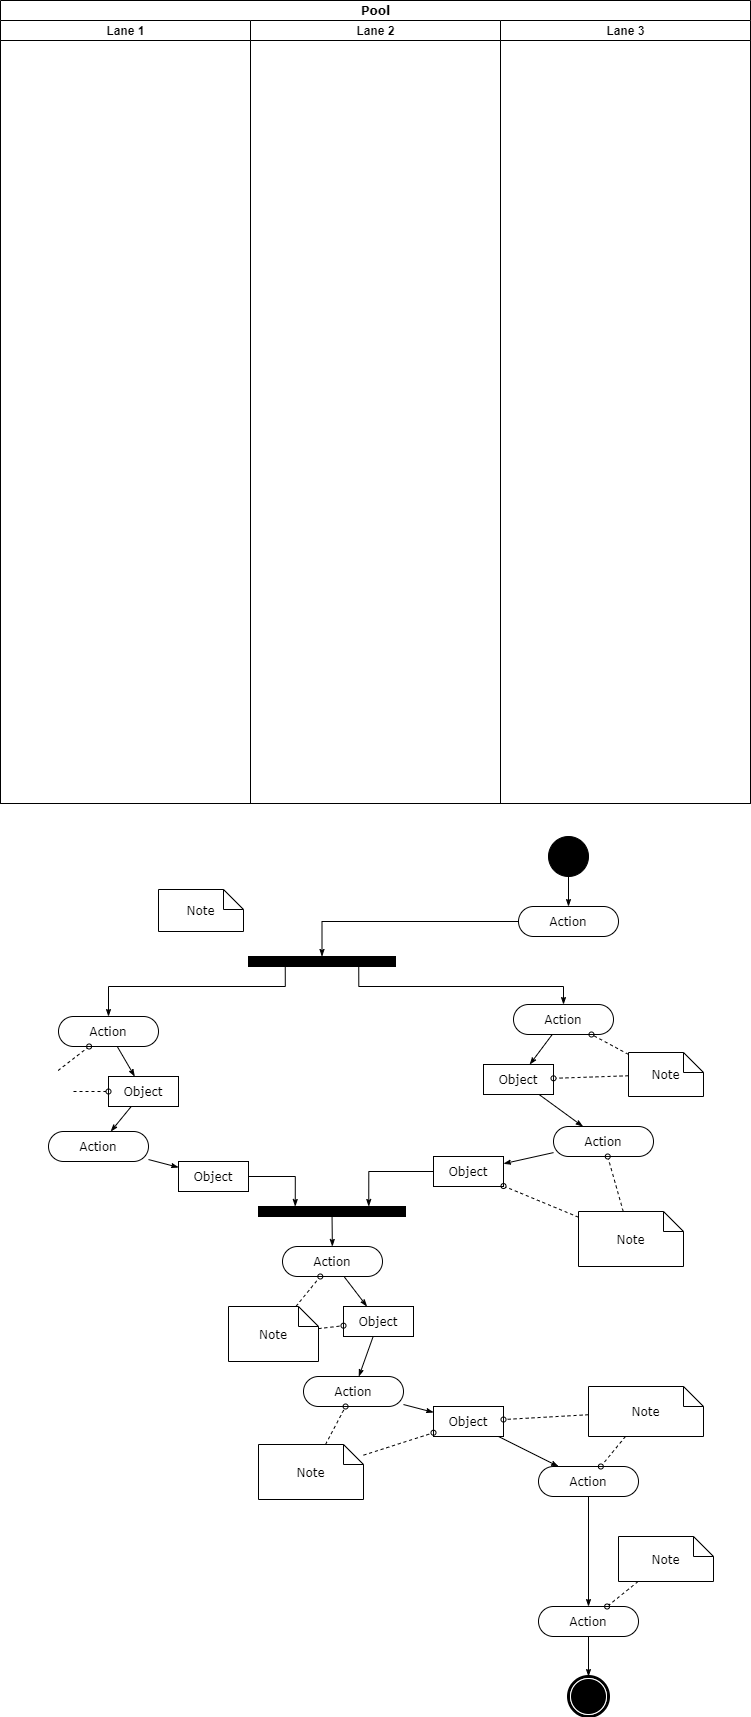

The diagram above was exported from draw.io. Its source (the exported page's mxGraphModel, read from the mxfile embedded in the PNG):
<mxGraphModel dx="1422" dy="794" grid="0" gridSize="10" guides="1" tooltips="1" connect="1" arrows="1" fold="1" page="1" pageScale="1" pageWidth="1169" pageHeight="827" background="none" math="0" shadow="0">
  <root>
    <mxCell id="0" />
    <mxCell id="1" parent="0" />
    <mxCell id="1c1d494c118603dd-1" value="Pool" style="swimlane;html=1;childLayout=stackLayout;startSize=20;rounded=0;shadow=0;comic=0;labelBackgroundColor=none;strokeWidth=1;fontFamily=Verdana;fontSize=12;align=center;" parent="1" vertex="1">
      <mxGeometry x="40" y="20" width="750" height="803" as="geometry" />
    </mxCell>
    <mxCell id="1c1d494c118603dd-2" value="Lane 1" style="swimlane;html=1;startSize=20;" parent="1c1d494c118603dd-1" vertex="1">
      <mxGeometry y="20" width="250" height="783" as="geometry" />
    </mxCell>
    <mxCell id="1c1d494c118603dd-3" value="Lane 2" style="swimlane;html=1;startSize=20;" parent="1c1d494c118603dd-1" vertex="1">
      <mxGeometry x="250" y="20" width="250" height="783" as="geometry">
        <mxRectangle x="250" y="20" width="30" height="970" as="alternateBounds" />
      </mxGeometry>
    </mxCell>
    <mxCell id="1c1d494c118603dd-4" value="Lane 3" style="swimlane;html=1;startSize=20;" parent="1c1d494c118603dd-1" vertex="1">
      <mxGeometry x="500" y="20" width="250" height="783" as="geometry" />
    </mxCell>
    <mxCell id="1c1d494c118603dd-34" style="edgeStyle=none;rounded=0;html=1;labelBackgroundColor=none;startArrow=none;startFill=0;startSize=5;endArrow=classicThin;endFill=1;endSize=5;jettySize=auto;orthogonalLoop=1;strokeWidth=1;fontFamily=Verdana;fontSize=12" parent="1" source="1c1d494c118603dd-6" target="1c1d494c118603dd-10" edge="1">
      <mxGeometry relative="1" as="geometry" />
    </mxCell>
    <mxCell id="1c1d494c118603dd-6" value="Action" style="rounded=1;whiteSpace=wrap;html=1;shadow=0;comic=0;labelBackgroundColor=none;strokeWidth=1;fontFamily=Verdana;fontSize=12;align=center;arcSize=50;" parent="1" vertex="1">
      <mxGeometry x="98" y="1036" width="100" height="30" as="geometry" />
    </mxCell>
    <mxCell id="1c1d494c118603dd-7" value="Action" style="rounded=1;whiteSpace=wrap;html=1;shadow=0;comic=0;labelBackgroundColor=none;strokeWidth=1;fontFamily=Verdana;fontSize=12;align=center;arcSize=50;" parent="1" vertex="1">
      <mxGeometry x="88" y="1151" width="100" height="30" as="geometry" />
    </mxCell>
    <mxCell id="1c1d494c118603dd-35" style="edgeStyle=none;rounded=0;html=1;labelBackgroundColor=none;startArrow=none;startFill=0;startSize=5;endArrow=classicThin;endFill=1;endSize=5;jettySize=auto;orthogonalLoop=1;strokeWidth=1;fontFamily=Verdana;fontSize=12" parent="1" source="1c1d494c118603dd-10" target="1c1d494c118603dd-7" edge="1">
      <mxGeometry relative="1" as="geometry" />
    </mxCell>
    <mxCell id="1c1d494c118603dd-10" value="Object" style="rounded=0;whiteSpace=wrap;html=1;shadow=0;comic=0;labelBackgroundColor=none;strokeWidth=1;fontFamily=Verdana;fontSize=12;align=center;arcSize=50;" parent="1" vertex="1">
      <mxGeometry x="148" y="1096" width="70" height="30" as="geometry" />
    </mxCell>
    <mxCell id="1c1d494c118603dd-46" style="edgeStyle=none;rounded=0;html=1;labelBackgroundColor=none;startArrow=none;startFill=0;startSize=5;endArrow=oval;endFill=0;endSize=5;jettySize=auto;orthogonalLoop=1;strokeWidth=1;fontFamily=Verdana;fontSize=12;dashed=1;" parent="1" target="1c1d494c118603dd-6" edge="1">
      <mxGeometry relative="1" as="geometry">
        <mxPoint x="97.625" y="1090" as="sourcePoint" />
      </mxGeometry>
    </mxCell>
    <mxCell id="1c1d494c118603dd-47" style="edgeStyle=none;rounded=0;html=1;dashed=1;labelBackgroundColor=none;startArrow=none;startFill=0;startSize=5;endArrow=oval;endFill=0;endSize=5;jettySize=auto;orthogonalLoop=1;strokeWidth=1;fontFamily=Verdana;fontSize=12" parent="1" target="1c1d494c118603dd-10" edge="1">
      <mxGeometry relative="1" as="geometry">
        <mxPoint x="113" y="1111" as="sourcePoint" />
      </mxGeometry>
    </mxCell>
    <mxCell id="60571a20871a0731-3" value="" style="whiteSpace=wrap;html=1;rounded=0;shadow=0;comic=0;labelBackgroundColor=none;strokeWidth=1;fillColor=#000000;fontFamily=Verdana;fontSize=12;align=center;rotation=0;" parent="1" vertex="1">
      <mxGeometry x="288" y="976" width="147" height="10" as="geometry" />
    </mxCell>
    <mxCell id="1c1d494c118603dd-40" style="edgeStyle=none;rounded=0;html=1;labelBackgroundColor=none;startArrow=none;startFill=0;startSize=5;endArrow=classicThin;endFill=1;endSize=5;jettySize=auto;orthogonalLoop=1;strokeWidth=1;fontFamily=Verdana;fontSize=12" parent="1" source="1c1d494c118603dd-11" target="1c1d494c118603dd-15" edge="1">
      <mxGeometry relative="1" as="geometry" />
    </mxCell>
    <mxCell id="1c1d494c118603dd-11" value="Action" style="rounded=1;whiteSpace=wrap;html=1;shadow=0;comic=0;labelBackgroundColor=none;strokeWidth=1;fontFamily=Verdana;fontSize=12;align=center;arcSize=50;" parent="1" vertex="1">
      <mxGeometry x="322" y="1266" width="100" height="30" as="geometry" />
    </mxCell>
    <mxCell id="1c1d494c118603dd-39" style="edgeStyle=none;rounded=0;html=1;labelBackgroundColor=none;startArrow=none;startFill=0;startSize=5;endArrow=classicThin;endFill=1;endSize=5;jettySize=auto;orthogonalLoop=1;strokeWidth=1;fontFamily=Verdana;fontSize=12" parent="1" source="1c1d494c118603dd-12" target="1c1d494c118603dd-11" edge="1">
      <mxGeometry relative="1" as="geometry" />
    </mxCell>
    <mxCell id="1c1d494c118603dd-12" value="" style="whiteSpace=wrap;html=1;rounded=0;shadow=0;comic=0;labelBackgroundColor=none;strokeWidth=1;fillColor=#000000;fontFamily=Verdana;fontSize=12;align=center;rotation=0;" parent="1" vertex="1">
      <mxGeometry x="298" y="1226" width="147" height="10" as="geometry" />
    </mxCell>
    <mxCell id="1c1d494c118603dd-32" style="edgeStyle=orthogonalEdgeStyle;rounded=0;html=1;entryX=0.25;entryY=0;labelBackgroundColor=none;startArrow=none;startFill=0;startSize=5;endArrow=classicThin;endFill=1;endSize=5;jettySize=auto;orthogonalLoop=1;strokeWidth=1;fontFamily=Verdana;fontSize=12" parent="1" source="1c1d494c118603dd-14" target="1c1d494c118603dd-12" edge="1">
      <mxGeometry relative="1" as="geometry" />
    </mxCell>
    <mxCell id="1c1d494c118603dd-14" value="Object" style="rounded=0;whiteSpace=wrap;html=1;shadow=0;comic=0;labelBackgroundColor=none;strokeWidth=1;fontFamily=Verdana;fontSize=12;align=center;arcSize=50;" parent="1" vertex="1">
      <mxGeometry x="218" y="1181" width="70" height="30" as="geometry" />
    </mxCell>
    <mxCell id="1c1d494c118603dd-41" style="edgeStyle=none;rounded=0;html=1;labelBackgroundColor=none;startArrow=none;startFill=0;startSize=5;endArrow=classicThin;endFill=1;endSize=5;jettySize=auto;orthogonalLoop=1;strokeWidth=1;fontFamily=Verdana;fontSize=12" parent="1" source="1c1d494c118603dd-15" target="1c1d494c118603dd-16" edge="1">
      <mxGeometry relative="1" as="geometry" />
    </mxCell>
    <mxCell id="1c1d494c118603dd-15" value="Object" style="rounded=0;whiteSpace=wrap;html=1;shadow=0;comic=0;labelBackgroundColor=none;strokeWidth=1;fontFamily=Verdana;fontSize=12;align=center;arcSize=50;" parent="1" vertex="1">
      <mxGeometry x="383" y="1326" width="70" height="30" as="geometry" />
    </mxCell>
    <mxCell id="1c1d494c118603dd-16" value="Action" style="rounded=1;whiteSpace=wrap;html=1;shadow=0;comic=0;labelBackgroundColor=none;strokeWidth=1;fontFamily=Verdana;fontSize=12;align=center;arcSize=50;" parent="1" vertex="1">
      <mxGeometry x="343" y="1396" width="100" height="30" as="geometry" />
    </mxCell>
    <mxCell id="1c1d494c118603dd-52" style="edgeStyle=none;rounded=0;html=1;dashed=1;labelBackgroundColor=none;startArrow=none;startFill=0;startSize=5;endArrow=oval;endFill=0;endSize=5;jettySize=auto;orthogonalLoop=1;strokeWidth=1;fontFamily=Verdana;fontSize=12" parent="1" source="1c1d494c118603dd-23" target="1c1d494c118603dd-11" edge="1">
      <mxGeometry relative="1" as="geometry" />
    </mxCell>
    <mxCell id="1c1d494c118603dd-53" style="edgeStyle=none;rounded=0;html=1;dashed=1;labelBackgroundColor=none;startArrow=none;startFill=0;startSize=5;endArrow=oval;endFill=0;endSize=5;jettySize=auto;orthogonalLoop=1;strokeWidth=1;fontFamily=Verdana;fontSize=12" parent="1" source="1c1d494c118603dd-23" target="1c1d494c118603dd-15" edge="1">
      <mxGeometry relative="1" as="geometry" />
    </mxCell>
    <mxCell id="1c1d494c118603dd-23" value="Note" style="shape=note;whiteSpace=wrap;html=1;rounded=0;shadow=0;comic=0;labelBackgroundColor=none;strokeWidth=1;fontFamily=Verdana;fontSize=12;align=center;size=20;" parent="1" vertex="1">
      <mxGeometry x="268" y="1326" width="90" height="55" as="geometry" />
    </mxCell>
    <mxCell id="1c1d494c118603dd-54" style="edgeStyle=none;rounded=0;html=1;dashed=1;labelBackgroundColor=none;startArrow=none;startFill=0;startSize=5;endArrow=oval;endFill=0;endSize=5;jettySize=auto;orthogonalLoop=1;strokeWidth=1;fontFamily=Verdana;fontSize=12" parent="1" source="1c1d494c118603dd-24" target="1c1d494c118603dd-16" edge="1">
      <mxGeometry relative="1" as="geometry" />
    </mxCell>
    <mxCell id="1c1d494c118603dd-24" value="Note" style="shape=note;whiteSpace=wrap;html=1;rounded=0;shadow=0;comic=0;labelBackgroundColor=none;strokeWidth=1;fontFamily=Verdana;fontSize=12;align=center;size=20;" parent="1" vertex="1">
      <mxGeometry x="298" y="1464" width="105" height="55" as="geometry" />
    </mxCell>
    <mxCell id="1c1d494c118603dd-27" style="edgeStyle=orthogonalEdgeStyle;rounded=0;html=1;labelBackgroundColor=none;startArrow=none;startFill=0;startSize=5;endArrow=classicThin;endFill=1;endSize=5;jettySize=auto;orthogonalLoop=1;strokeWidth=1;fontFamily=Verdana;fontSize=12" parent="1" source="60571a20871a0731-4" target="60571a20871a0731-8" edge="1">
      <mxGeometry relative="1" as="geometry" />
    </mxCell>
    <mxCell id="60571a20871a0731-4" value="" style="ellipse;whiteSpace=wrap;html=1;rounded=0;shadow=0;comic=0;labelBackgroundColor=none;strokeWidth=1;fillColor=#000000;fontFamily=Verdana;fontSize=12;align=center;" parent="1" vertex="1">
      <mxGeometry x="588" y="856" width="40" height="40" as="geometry" />
    </mxCell>
    <mxCell id="60571a20871a0731-8" value="Action" style="rounded=1;whiteSpace=wrap;html=1;shadow=0;comic=0;labelBackgroundColor=none;strokeWidth=1;fontFamily=Verdana;fontSize=12;align=center;arcSize=50;" parent="1" vertex="1">
      <mxGeometry x="558" y="926" width="100" height="30" as="geometry" />
    </mxCell>
    <mxCell id="1c1d494c118603dd-33" style="rounded=0;html=1;labelBackgroundColor=none;startArrow=none;startFill=0;startSize=5;endArrow=classicThin;endFill=1;endSize=5;jettySize=auto;orthogonalLoop=1;strokeWidth=1;fontFamily=Verdana;fontSize=12" parent="1" source="1c1d494c118603dd-5" target="1c1d494c118603dd-9" edge="1">
      <mxGeometry relative="1" as="geometry" />
    </mxCell>
    <mxCell id="1c1d494c118603dd-5" value="Action" style="rounded=1;whiteSpace=wrap;html=1;shadow=0;comic=0;labelBackgroundColor=none;strokeWidth=1;fontFamily=Verdana;fontSize=12;align=center;arcSize=50;" parent="1" vertex="1">
      <mxGeometry x="553" y="1024" width="100" height="30" as="geometry" />
    </mxCell>
    <mxCell id="1c1d494c118603dd-38" style="edgeStyle=none;rounded=0;html=1;labelBackgroundColor=none;startArrow=none;startFill=0;startSize=5;endArrow=classicThin;endFill=1;endSize=5;jettySize=auto;orthogonalLoop=1;strokeWidth=1;fontFamily=Verdana;fontSize=12" parent="1" source="1c1d494c118603dd-8" target="1c1d494c118603dd-13" edge="1">
      <mxGeometry relative="1" as="geometry" />
    </mxCell>
    <mxCell id="1c1d494c118603dd-8" value="Action" style="rounded=1;whiteSpace=wrap;html=1;shadow=0;comic=0;labelBackgroundColor=none;strokeWidth=1;fontFamily=Verdana;fontSize=12;align=center;arcSize=50;" parent="1" vertex="1">
      <mxGeometry x="593" y="1146" width="100" height="30" as="geometry" />
    </mxCell>
    <mxCell id="1c1d494c118603dd-37" style="edgeStyle=none;rounded=0;html=1;labelBackgroundColor=none;startArrow=none;startFill=0;startSize=5;endArrow=classicThin;endFill=1;endSize=5;jettySize=auto;orthogonalLoop=1;strokeWidth=1;fontFamily=Verdana;fontSize=12" parent="1" source="1c1d494c118603dd-9" target="1c1d494c118603dd-8" edge="1">
      <mxGeometry relative="1" as="geometry" />
    </mxCell>
    <mxCell id="1c1d494c118603dd-9" value="Object" style="rounded=0;whiteSpace=wrap;html=1;shadow=0;comic=0;labelBackgroundColor=none;strokeWidth=1;fontFamily=Verdana;fontSize=12;align=center;arcSize=50;" parent="1" vertex="1">
      <mxGeometry x="523" y="1084" width="70" height="30" as="geometry" />
    </mxCell>
    <mxCell id="1c1d494c118603dd-13" value="Object" style="rounded=0;whiteSpace=wrap;html=1;shadow=0;comic=0;labelBackgroundColor=none;strokeWidth=1;fontFamily=Verdana;fontSize=12;align=center;arcSize=50;" parent="1" vertex="1">
      <mxGeometry x="473" y="1176" width="70" height="30" as="geometry" />
    </mxCell>
    <mxCell id="1c1d494c118603dd-43" style="edgeStyle=none;rounded=0;html=1;labelBackgroundColor=none;startArrow=none;startFill=0;startSize=5;endArrow=classicThin;endFill=1;endSize=5;jettySize=auto;orthogonalLoop=1;strokeWidth=1;fontFamily=Verdana;fontSize=12" parent="1" source="1c1d494c118603dd-17" target="1c1d494c118603dd-18" edge="1">
      <mxGeometry relative="1" as="geometry" />
    </mxCell>
    <mxCell id="1c1d494c118603dd-17" value="Object" style="rounded=0;whiteSpace=wrap;html=1;shadow=0;comic=0;labelBackgroundColor=none;strokeWidth=1;fontFamily=Verdana;fontSize=12;align=center;arcSize=50;" parent="1" vertex="1">
      <mxGeometry x="473" y="1426" width="70" height="30" as="geometry" />
    </mxCell>
    <mxCell id="1c1d494c118603dd-44" style="edgeStyle=none;rounded=0;html=1;labelBackgroundColor=none;startArrow=none;startFill=0;startSize=5;endArrow=classicThin;endFill=1;endSize=5;jettySize=auto;orthogonalLoop=1;strokeWidth=1;fontFamily=Verdana;fontSize=12" parent="1" source="1c1d494c118603dd-18" target="1c1d494c118603dd-19" edge="1">
      <mxGeometry relative="1" as="geometry" />
    </mxCell>
    <mxCell id="1c1d494c118603dd-18" value="Action" style="rounded=1;whiteSpace=wrap;html=1;shadow=0;comic=0;labelBackgroundColor=none;strokeWidth=1;fontFamily=Verdana;fontSize=12;align=center;arcSize=50;" parent="1" vertex="1">
      <mxGeometry x="578" y="1486" width="100" height="30" as="geometry" />
    </mxCell>
    <mxCell id="1c1d494c118603dd-45" style="edgeStyle=none;rounded=0;html=1;labelBackgroundColor=none;startArrow=none;startFill=0;startSize=5;endArrow=classicThin;endFill=1;endSize=5;jettySize=auto;orthogonalLoop=1;strokeWidth=1;fontFamily=Verdana;fontSize=12" parent="1" source="1c1d494c118603dd-19" target="60571a20871a0731-5" edge="1">
      <mxGeometry relative="1" as="geometry" />
    </mxCell>
    <mxCell id="1c1d494c118603dd-19" value="Action" style="rounded=1;whiteSpace=wrap;html=1;shadow=0;comic=0;labelBackgroundColor=none;strokeWidth=1;fontFamily=Verdana;fontSize=12;align=center;arcSize=50;" parent="1" vertex="1">
      <mxGeometry x="578" y="1626" width="100" height="30" as="geometry" />
    </mxCell>
    <mxCell id="60571a20871a0731-5" value="" style="shape=mxgraph.bpmn.shape;html=1;verticalLabelPosition=bottom;labelBackgroundColor=#ffffff;verticalAlign=top;perimeter=ellipsePerimeter;outline=end;symbol=terminate;rounded=0;shadow=0;comic=0;strokeWidth=1;fontFamily=Verdana;fontSize=12;align=center;" parent="1" vertex="1">
      <mxGeometry x="608" y="1696" width="40" height="40" as="geometry" />
    </mxCell>
    <mxCell id="1c1d494c118603dd-48" style="edgeStyle=none;rounded=0;html=1;dashed=1;labelBackgroundColor=none;startArrow=none;startFill=0;startSize=5;endArrow=oval;endFill=0;endSize=5;jettySize=auto;orthogonalLoop=1;strokeWidth=1;fontFamily=Verdana;fontSize=12" parent="1" source="1c1d494c118603dd-20" target="1c1d494c118603dd-5" edge="1">
      <mxGeometry relative="1" as="geometry" />
    </mxCell>
    <mxCell id="1c1d494c118603dd-49" style="edgeStyle=none;rounded=0;html=1;dashed=1;labelBackgroundColor=none;startArrow=none;startFill=0;startSize=5;endArrow=oval;endFill=0;endSize=5;jettySize=auto;orthogonalLoop=1;strokeWidth=1;fontFamily=Verdana;fontSize=12" parent="1" source="1c1d494c118603dd-20" target="1c1d494c118603dd-9" edge="1">
      <mxGeometry relative="1" as="geometry" />
    </mxCell>
    <mxCell id="1c1d494c118603dd-20" value="Note" style="shape=note;whiteSpace=wrap;html=1;rounded=0;shadow=0;comic=0;labelBackgroundColor=none;strokeWidth=1;fontFamily=Verdana;fontSize=12;align=center;size=20;" parent="1" vertex="1">
      <mxGeometry x="668" y="1072" width="75" height="44" as="geometry" />
    </mxCell>
    <mxCell id="1c1d494c118603dd-50" style="edgeStyle=none;rounded=0;html=1;dashed=1;labelBackgroundColor=none;startArrow=none;startFill=0;startSize=5;endArrow=oval;endFill=0;endSize=5;jettySize=auto;orthogonalLoop=1;strokeWidth=1;fontFamily=Verdana;fontSize=12" parent="1" source="1c1d494c118603dd-22" target="1c1d494c118603dd-8" edge="1">
      <mxGeometry relative="1" as="geometry" />
    </mxCell>
    <mxCell id="1c1d494c118603dd-51" style="edgeStyle=none;rounded=0;html=1;dashed=1;labelBackgroundColor=none;startArrow=none;startFill=0;startSize=5;endArrow=oval;endFill=0;endSize=5;jettySize=auto;orthogonalLoop=1;strokeWidth=1;fontFamily=Verdana;fontSize=12" parent="1" source="1c1d494c118603dd-22" target="1c1d494c118603dd-13" edge="1">
      <mxGeometry relative="1" as="geometry" />
    </mxCell>
    <mxCell id="1c1d494c118603dd-22" value="Note" style="shape=note;whiteSpace=wrap;html=1;rounded=0;shadow=0;comic=0;labelBackgroundColor=none;strokeWidth=1;fontFamily=Verdana;fontSize=12;align=center;size=20;" parent="1" vertex="1">
      <mxGeometry x="618" y="1231" width="105" height="55" as="geometry" />
    </mxCell>
    <mxCell id="1c1d494c118603dd-56" style="edgeStyle=none;rounded=0;html=1;dashed=1;labelBackgroundColor=none;startArrow=none;startFill=0;startSize=5;endArrow=oval;endFill=0;endSize=5;jettySize=auto;orthogonalLoop=1;strokeWidth=1;fontFamily=Verdana;fontSize=12" parent="1" source="1c1d494c118603dd-25" target="1c1d494c118603dd-18" edge="1">
      <mxGeometry relative="1" as="geometry" />
    </mxCell>
    <mxCell id="1c1d494c118603dd-57" style="edgeStyle=none;rounded=0;html=1;dashed=1;labelBackgroundColor=none;startArrow=none;startFill=0;startSize=5;endArrow=oval;endFill=0;endSize=5;jettySize=auto;orthogonalLoop=1;strokeWidth=1;fontFamily=Verdana;fontSize=12" parent="1" source="1c1d494c118603dd-25" target="1c1d494c118603dd-17" edge="1">
      <mxGeometry relative="1" as="geometry" />
    </mxCell>
    <mxCell id="1c1d494c118603dd-25" value="Note" style="shape=note;whiteSpace=wrap;html=1;rounded=0;shadow=0;comic=0;labelBackgroundColor=none;strokeWidth=1;fontFamily=Verdana;fontSize=12;align=center;size=20;" parent="1" vertex="1">
      <mxGeometry x="628" y="1406" width="115" height="50" as="geometry" />
    </mxCell>
    <mxCell id="1c1d494c118603dd-58" style="edgeStyle=none;rounded=0;html=1;dashed=1;labelBackgroundColor=none;startArrow=none;startFill=0;startSize=5;endArrow=oval;endFill=0;endSize=5;jettySize=auto;orthogonalLoop=1;strokeWidth=1;fontFamily=Verdana;fontSize=12" parent="1" source="1c1d494c118603dd-26" target="1c1d494c118603dd-19" edge="1">
      <mxGeometry relative="1" as="geometry" />
    </mxCell>
    <mxCell id="1c1d494c118603dd-26" value="Note" style="shape=note;whiteSpace=wrap;html=1;rounded=0;shadow=0;comic=0;labelBackgroundColor=none;strokeWidth=1;fontFamily=Verdana;fontSize=12;align=center;size=20;" parent="1" vertex="1">
      <mxGeometry x="658" y="1556" width="95" height="45" as="geometry" />
    </mxCell>
    <mxCell id="1c1d494c118603dd-28" style="edgeStyle=orthogonalEdgeStyle;rounded=0;html=1;entryX=0.5;entryY=0;labelBackgroundColor=none;startArrow=none;startFill=0;startSize=5;endArrow=classicThin;endFill=1;endSize=5;jettySize=auto;orthogonalLoop=1;strokeWidth=1;fontFamily=Verdana;fontSize=12" parent="1" source="60571a20871a0731-8" target="60571a20871a0731-3" edge="1">
      <mxGeometry relative="1" as="geometry">
        <Array as="points">
          <mxPoint x="362" y="941" />
        </Array>
      </mxGeometry>
    </mxCell>
    <mxCell id="1c1d494c118603dd-29" style="edgeStyle=orthogonalEdgeStyle;rounded=0;html=1;exitX=0.75;exitY=1;labelBackgroundColor=none;startArrow=none;startFill=0;startSize=5;endArrow=classicThin;endFill=1;endSize=5;jettySize=auto;orthogonalLoop=1;strokeWidth=1;fontFamily=Verdana;fontSize=12" parent="1" source="60571a20871a0731-3" target="1c1d494c118603dd-5" edge="1">
      <mxGeometry relative="1" as="geometry">
        <Array as="points">
          <mxPoint x="398" y="1006" />
          <mxPoint x="603" y="1006" />
        </Array>
      </mxGeometry>
    </mxCell>
    <mxCell id="1c1d494c118603dd-30" style="edgeStyle=orthogonalEdgeStyle;rounded=0;html=1;exitX=0.25;exitY=1;entryX=0.5;entryY=0;labelBackgroundColor=none;startArrow=none;startFill=0;startSize=5;endArrow=classicThin;endFill=1;endSize=5;jettySize=auto;orthogonalLoop=1;strokeWidth=1;fontFamily=Verdana;fontSize=12" parent="1" source="60571a20871a0731-3" target="1c1d494c118603dd-6" edge="1">
      <mxGeometry relative="1" as="geometry">
        <Array as="points">
          <mxPoint x="325" y="1006" />
          <mxPoint x="148" y="1006" />
        </Array>
      </mxGeometry>
    </mxCell>
    <mxCell id="1c1d494c118603dd-31" style="edgeStyle=orthogonalEdgeStyle;rounded=0;html=1;entryX=0.75;entryY=0;labelBackgroundColor=none;startArrow=none;startFill=0;startSize=5;endArrow=classicThin;endFill=1;endSize=5;jettySize=auto;orthogonalLoop=1;strokeWidth=1;fontFamily=Verdana;fontSize=12" parent="1" source="1c1d494c118603dd-13" target="1c1d494c118603dd-12" edge="1">
      <mxGeometry relative="1" as="geometry" />
    </mxCell>
    <mxCell id="1c1d494c118603dd-36" style="edgeStyle=none;rounded=0;html=1;labelBackgroundColor=none;startArrow=none;startFill=0;startSize=5;endArrow=classicThin;endFill=1;endSize=5;jettySize=auto;orthogonalLoop=1;strokeWidth=1;fontFamily=Verdana;fontSize=12" parent="1" source="1c1d494c118603dd-7" target="1c1d494c118603dd-14" edge="1">
      <mxGeometry relative="1" as="geometry" />
    </mxCell>
    <mxCell id="1c1d494c118603dd-42" style="edgeStyle=none;rounded=0;html=1;labelBackgroundColor=none;startArrow=none;startFill=0;startSize=5;endArrow=classicThin;endFill=1;endSize=5;jettySize=auto;orthogonalLoop=1;strokeWidth=1;fontFamily=Verdana;fontSize=12" parent="1" source="1c1d494c118603dd-16" target="1c1d494c118603dd-17" edge="1">
      <mxGeometry relative="1" as="geometry" />
    </mxCell>
    <mxCell id="1c1d494c118603dd-55" style="edgeStyle=none;rounded=0;html=1;dashed=1;labelBackgroundColor=none;startArrow=none;startFill=0;startSize=5;endArrow=oval;endFill=0;endSize=5;jettySize=auto;orthogonalLoop=1;strokeWidth=1;fontFamily=Verdana;fontSize=12" parent="1" source="1c1d494c118603dd-24" target="1c1d494c118603dd-17" edge="1">
      <mxGeometry relative="1" as="geometry" />
    </mxCell>
    <mxCell id="1c1d494c118603dd-21" value="Note" style="shape=note;whiteSpace=wrap;html=1;rounded=0;shadow=0;comic=0;labelBackgroundColor=none;strokeWidth=1;fontFamily=Verdana;fontSize=12;align=center;size=20;" parent="1" vertex="1">
      <mxGeometry x="198" y="909" width="85" height="42" as="geometry" />
    </mxCell>
  </root>
</mxGraphModel>